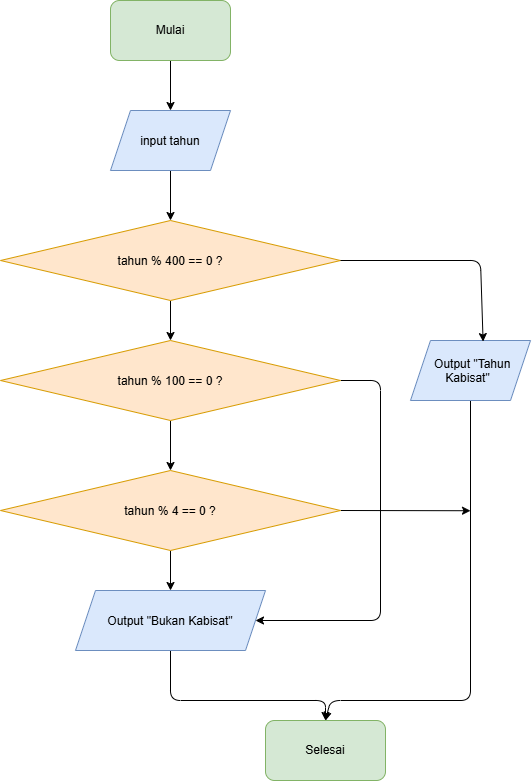

The diagram above was exported from draw.io. Its source (the exported page's mxGraphModel, read from the mxfile embedded in the PNG):
<mxGraphModel dx="1136" dy="837" grid="1" gridSize="10" guides="1" tooltips="1" connect="1" arrows="1" fold="1" page="1" pageScale="1" pageWidth="850" pageHeight="1100" math="0" shadow="0">
  <root>
    <mxCell id="0" />
    <mxCell id="1" parent="0" />
    <mxCell id="9npJkXAggvIxbokPAJ7C-11" edge="1" parent="1" source="9npJkXAggvIxbokPAJ7C-1" style="edgeStyle=none;html=1;entryX=0.5;entryY=0;entryDx=0;entryDy=0;" target="9npJkXAggvIxbokPAJ7C-2">
      <mxGeometry relative="1" as="geometry" />
    </mxCell>
    <mxCell id="9npJkXAggvIxbokPAJ7C-1" parent="1" style="rounded=1;whiteSpace=wrap;html=1;roundedPerimeter=1;fillColor=#d5e8d4;strokeColor=#82b366;" value="Mulai" vertex="1">
      <mxGeometry height="60" width="120" x="240" y="60" as="geometry" />
    </mxCell>
    <mxCell id="9npJkXAggvIxbokPAJ7C-12" edge="1" parent="1" source="9npJkXAggvIxbokPAJ7C-2" style="edgeStyle=none;html=1;entryX=0.5;entryY=0;entryDx=0;entryDy=0;" target="9npJkXAggvIxbokPAJ7C-3">
      <mxGeometry relative="1" as="geometry" />
    </mxCell>
    <mxCell id="9npJkXAggvIxbokPAJ7C-2" parent="1" style="shape=parallelogram;perimeter=parallelogramPerimeter;whiteSpace=wrap;html=1;shapeInside=1;fixedSize=1;fillColor=#dae8fc;strokeColor=#6c8ebf;" value="input tahun" vertex="1">
      <mxGeometry height="60" width="120" x="240" y="170" as="geometry" />
    </mxCell>
    <mxCell id="9npJkXAggvIxbokPAJ7C-13" edge="1" parent="1" source="9npJkXAggvIxbokPAJ7C-3" style="edgeStyle=none;html=1;exitX=0.5;exitY=1;exitDx=0;exitDy=0;entryX=0.5;entryY=0;entryDx=0;entryDy=0;" target="9npJkXAggvIxbokPAJ7C-9">
      <mxGeometry relative="1" as="geometry" />
    </mxCell>
    <mxCell id="9npJkXAggvIxbokPAJ7C-3" parent="1" style="rhombus;whiteSpace=wrap;html=1;shapeInside=1;fillColor=#ffe6cc;strokeColor=#d79b00;" value="tahun % 400 == 0 ?" vertex="1">
      <mxGeometry height="80" width="340" x="130" y="280" as="geometry" />
    </mxCell>
    <mxCell id="9npJkXAggvIxbokPAJ7C-16" edge="1" parent="1" source="9npJkXAggvIxbokPAJ7C-6" style="edgeStyle=none;html=1;entryX=0.5;entryY=0;entryDx=0;entryDy=0;exitX=0.5;exitY=1;exitDx=0;exitDy=0;" target="9npJkXAggvIxbokPAJ7C-8">
      <mxGeometry relative="1" as="geometry">
        <Array as="points">
          <mxPoint x="300" y="760" />
          <mxPoint x="455" y="760" />
        </Array>
      </mxGeometry>
    </mxCell>
    <mxCell id="9npJkXAggvIxbokPAJ7C-6" parent="1" style="shape=parallelogram;perimeter=parallelogramPerimeter;whiteSpace=wrap;html=1;shapeInside=1;fixedSize=1;fillColor=#dae8fc;strokeColor=#6c8ebf;" value="Output &quot;Bukan Kabisat&quot;" vertex="1">
      <mxGeometry height="60" width="190" x="205" y="650" as="geometry" />
    </mxCell>
    <mxCell id="9npJkXAggvIxbokPAJ7C-20" edge="1" parent="1" source="9npJkXAggvIxbokPAJ7C-7" style="edgeStyle=none;html=1;exitX=0.5;exitY=1;exitDx=0;exitDy=0;entryX=0.5;entryY=0;entryDx=0;entryDy=0;" target="9npJkXAggvIxbokPAJ7C-8">
      <mxGeometry relative="1" x="-0.0317" as="geometry">
        <Array as="points">
          <mxPoint x="600" y="760" />
          <mxPoint x="460" y="760" />
        </Array>
      </mxGeometry>
    </mxCell>
    <mxCell id="9npJkXAggvIxbokPAJ7C-7" parent="1" style="shape=parallelogram;perimeter=parallelogramPerimeter;whiteSpace=wrap;html=1;shapeInside=1;fixedSize=1;fillColor=#dae8fc;strokeColor=#6c8ebf;" value="Output &quot;Tahun Kabisat&quot;" vertex="1">
      <mxGeometry height="60" width="120" x="540" y="400" as="geometry" />
    </mxCell>
    <mxCell id="9npJkXAggvIxbokPAJ7C-8" parent="1" style="rounded=1;whiteSpace=wrap;html=1;roundedPerimeter=1;fillColor=#d5e8d4;strokeColor=#82b366;" value="Selesai" vertex="1">
      <mxGeometry height="60" width="120" x="395" y="780" as="geometry" />
    </mxCell>
    <mxCell id="9npJkXAggvIxbokPAJ7C-14" edge="1" parent="1" source="9npJkXAggvIxbokPAJ7C-9" style="edgeStyle=none;html=1;exitX=0.5;exitY=1;exitDx=0;exitDy=0;entryX=0.5;entryY=0;entryDx=0;entryDy=0;" target="9npJkXAggvIxbokPAJ7C-10">
      <mxGeometry relative="1" as="geometry" />
    </mxCell>
    <mxCell id="9npJkXAggvIxbokPAJ7C-18" edge="1" parent="1" source="9npJkXAggvIxbokPAJ7C-9" style="edgeStyle=none;html=1;exitX=1;exitY=0.5;exitDx=0;exitDy=0;entryX=1;entryY=0.5;entryDx=0;entryDy=0;" target="9npJkXAggvIxbokPAJ7C-6">
      <mxGeometry relative="1" as="geometry">
        <Array as="points">
          <mxPoint x="510" y="440" />
          <mxPoint x="510" y="680" />
        </Array>
        <mxPoint x="510" y="690" as="targetPoint" />
      </mxGeometry>
    </mxCell>
    <mxCell id="9npJkXAggvIxbokPAJ7C-9" parent="1" style="rhombus;whiteSpace=wrap;html=1;shapeInside=1;fillColor=#ffe6cc;strokeColor=#d79b00;" value="tahun % 100 == 0 ?" vertex="1">
      <mxGeometry height="80" width="340" x="130" y="400" as="geometry" />
    </mxCell>
    <mxCell id="9npJkXAggvIxbokPAJ7C-15" edge="1" parent="1" source="9npJkXAggvIxbokPAJ7C-10" style="edgeStyle=none;html=1;exitX=0.5;exitY=1;exitDx=0;exitDy=0;entryX=0.5;entryY=0;entryDx=0;entryDy=0;" target="9npJkXAggvIxbokPAJ7C-6">
      <mxGeometry relative="1" as="geometry" />
    </mxCell>
    <mxCell id="9npJkXAggvIxbokPAJ7C-19" edge="1" parent="1" source="9npJkXAggvIxbokPAJ7C-10" style="edgeStyle=none;html=1;exitX=1;exitY=0.5;exitDx=0;exitDy=0;">
      <mxGeometry relative="1" as="geometry">
        <mxPoint x="600" y="570.23" as="targetPoint" />
      </mxGeometry>
    </mxCell>
    <mxCell id="9npJkXAggvIxbokPAJ7C-10" parent="1" style="rhombus;whiteSpace=wrap;html=1;shapeInside=1;fillColor=#ffe6cc;strokeColor=#d79b00;" value="tahun % 4 == 0 ?" vertex="1">
      <mxGeometry height="80" width="340" x="130" y="530" as="geometry" />
    </mxCell>
    <mxCell id="9npJkXAggvIxbokPAJ7C-17" edge="1" parent="1" source="9npJkXAggvIxbokPAJ7C-3" style="edgeStyle=none;html=1;exitX=1;exitY=0.5;exitDx=0;exitDy=0;entryX=0.605;entryY=0.018;entryDx=0;entryDy=0;entryPerimeter=0;" target="9npJkXAggvIxbokPAJ7C-7">
      <mxGeometry relative="1" as="geometry">
        <Array as="points">
          <mxPoint x="610" y="320" />
        </Array>
      </mxGeometry>
    </mxCell>
  </root>
</mxGraphModel>